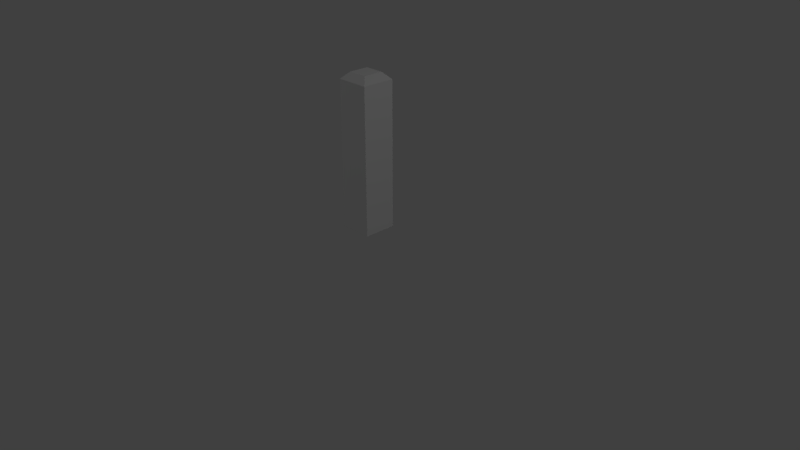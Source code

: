 # Source: fencePost_LOD0.blend  (saved by Blender 2.78.0; exported with 4.5.12 LTS)
import bpy
from mathutils import Matrix  # noqa: F401  (used for matrix-valued properties, if any)

bpy.ops.wm.read_factory_settings(use_empty=True)
scene = bpy.context.scene
scene.name = 'Scene'

# ---- collections
col_collection_1 = bpy.data.collections.new('Collection 1'); scene.collection.children.link(col_collection_1)

# ---- world
world_world = bpy.data.worlds.new('World'); scene.world = world_world
world_world.color = (0.05088, 0.05088, 0.05088)
world_world.use_sun_shadow = False
world_world.sun_shadow_jitter_overblur = 0.0
world_world.cycles.sampling_method = 'MANUAL'

# ---- cameras
cam_camera = bpy.data.cameras.new('Camera')
cam_camera.clip_end = 100.0
cam_camera.lens = 35.0
cam_camera.sensor_width = 32.0
cam_camera.sensor_height = 18.0
cam_camera.ortho_scale = 7.314
cam_camera.dof.focus_distance = 0.0
cam_camera.dof.aperture_fstop = 128.0

# ---- lights
light_lamp_003 = bpy.data.lights.new('Lamp.003', 'POINT')
light_lamp_003.transmission_factor = 0.0
light_lamp_003.cutoff_distance = 30.0
light_lamp_003.use_shadow = False
light_lamp_003.energy = 100.0
light_lamp_003.shadow_buffer_clip_start = 1.001
light_lamp_003.shadow_soft_size = 0.1
light_lamp_003.shadow_maximum_resolution = 0.006
light_lamp_003.use_absolute_resolution = True
light_lamp_002 = bpy.data.lights.new('Lamp.002', 'POINT')
light_lamp_002.transmission_factor = 0.0
light_lamp_002.cutoff_distance = 30.0
light_lamp_002.energy = 100.0
light_lamp_002.shadow_buffer_clip_start = 1.001
light_lamp_002.shadow_soft_size = 0.1
light_lamp_002.shadow_maximum_resolution = 0.006
light_lamp_002.use_absolute_resolution = True
light_lamp_001 = bpy.data.lights.new('Lamp.001', 'POINT')
light_lamp_001.transmission_factor = 0.0
light_lamp_001.cutoff_distance = 30.0
light_lamp_001.energy = 100.0
light_lamp_001.shadow_buffer_clip_start = 1.001
light_lamp_001.shadow_soft_size = 0.1
light_lamp_001.shadow_maximum_resolution = 0.006
light_lamp_001.use_absolute_resolution = True
light_lamp = bpy.data.lights.new('Lamp', 'POINT')
light_lamp.transmission_factor = 0.0
light_lamp.cutoff_distance = 30.0
light_lamp.use_shadow = False
light_lamp.energy = 100.0
light_lamp.shadow_buffer_clip_start = 1.001
light_lamp.shadow_soft_size = 0.1
light_lamp.shadow_maximum_resolution = 0.006
light_lamp.use_absolute_resolution = True

# ---- meshes
me_cube = bpy.data.meshes.new('Cube')
me_cube.from_pydata([(-0.2168, -0.2168, -0.004475), (-0.2168, 0.2168, -0.004475), (0.2168, -0.2168, -0.004475), (0.2168, 0.2168, -0.004475), (-0.13, -0.13, 1.996), (-0.2168, -0.2168, 1.909), (-0.13, 0.13, 1.996), (-0.2168, 0.2168, 1.909), (0.13, -0.13, 1.996), (0.2168, -0.2168, 1.909), (0.13, 0.13, 1.996), (0.2168, 0.2168, 1.909)], [], [(10, 6, 4, 8), (0, 5, 7, 1), (1, 3, 2, 0), (4, 6, 7, 5), (6, 10, 11, 7), (10, 8, 9, 11), (8, 4, 5, 9), (7, 11, 3, 1), (3, 11, 9, 2), (9, 5, 0, 2)])
me_cube.use_remesh_preserve_volume = False
me_cube.use_remesh_preserve_attributes = False
me_cube.use_mirror_vertex_groups = False
me_cube.update()

# ---- objects
ob_cube = bpy.data.objects.new('Cube', me_cube)
ob_lamp_003 = bpy.data.objects.new('Lamp.003', light_lamp_003)
ob_lamp_002 = bpy.data.objects.new('Lamp.002', light_lamp_002)
ob_lamp_001 = bpy.data.objects.new('Lamp.001', light_lamp_001)
ob_lamp = bpy.data.objects.new('Lamp', light_lamp)
ob_camera = bpy.data.objects.new('Camera', cam_camera)

# ---- transforms, parenting, visibility, modifiers, constraints
ob_cube.location = (0.0, 0.0, 0.0)
ob_cube.lineart.crease_threshold = 0.0
ob_lamp_003.location = (10.02, -11.75, 7.035)
ob_lamp_003.rotation_euler = (0.6503, 0.05522, 1.866)
ob_lamp_003.lock_rotations_4d = False
ob_lamp_003.empty_display_type = 'ARROWS'
ob_lamp_003.color = (0.0, 0.0, 0.0, 0.0)
ob_lamp_003.lineart.crease_threshold = 0.0
ob_lamp_002.location = (-7.416, 6.566, -0.1908)
ob_lamp_002.rotation_euler = (0.6503, 0.05522, 1.866)
ob_lamp_002.lock_rotations_4d = False
ob_lamp_002.empty_display_type = 'ARROWS'
ob_lamp_002.color = (0.0, 0.0, 0.0, 0.0)
ob_lamp_002.lineart.crease_threshold = 0.0
ob_lamp_001.location = (-7.416, -4.561, 8.07)
ob_lamp_001.rotation_euler = (0.6503, 0.05522, 1.866)
ob_lamp_001.lock_rotations_4d = False
ob_lamp_001.empty_display_type = 'ARROWS'
ob_lamp_001.color = (0.0, 0.0, 0.0, 0.0)
ob_lamp_001.lineart.crease_threshold = 0.0
ob_lamp.location = (5.902, 1.005, 5.904)
ob_lamp.rotation_euler = (0.6503, 0.05522, 1.866)
ob_lamp.lock_rotations_4d = False
ob_lamp.empty_display_type = 'ARROWS'
ob_lamp.color = (0.0, 0.0, 0.0, 0.0)
ob_lamp.lineart.crease_threshold = 0.0
ob_camera.location = (7.481, -6.508, 4.934)
ob_camera.rotation_euler = (1.109, 0.0, 0.8149)
ob_camera.lock_rotations_4d = False
ob_camera.empty_display_type = 'ARROWS'
ob_camera.color = (0.0, 0.0, 0.0, 0.0)
ob_camera.display_type = 'WIRE'
ob_camera.lineart.crease_threshold = 0.0

# ---- collection membership
col_collection_1.objects.link(ob_cube)
col_collection_1.objects.link(ob_lamp_003)
col_collection_1.objects.link(ob_lamp_002)
col_collection_1.objects.link(ob_lamp_001)
col_collection_1.objects.link(ob_lamp)
col_collection_1.objects.link(ob_camera)

# ---- scene / render settings (as saved in the file)
scene.camera = ob_camera
scene.frame_start = 1; scene.frame_end = 250; scene.frame_set(0)
scene.render.engine = 'BLENDER_EEVEE_NEXT'
scene.render.image_settings.color_depth = '16'
scene.render.dither_intensity = 0.0
scene.render.film_transparent = True
scene.cycles.use_denoising = False
scene.cycles.samples = 128
scene.cycles.sampling_pattern = 'TABULATED_SOBOL'
scene.cycles.light_sampling_threshold = 0.0
scene.cycles.use_adaptive_sampling = False
scene.cycles.use_light_tree = False
scene.cycles.blur_glossy = 0.0
scene.cycles.sample_clamp_indirect = 0.0
scene.view_settings.view_transform = 'Standard'
bpy.context.view_layer.update()
